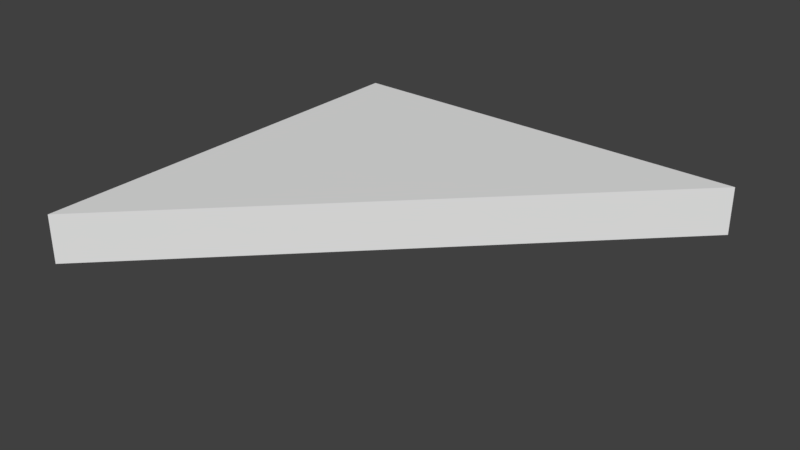 # Source: teleport-base.blend  (saved by Blender 2.79.0; exported with 4.5.12 LTS)
import bpy
from mathutils import Matrix  # noqa: F401  (used for matrix-valued properties, if any)

bpy.ops.wm.read_factory_settings(use_empty=True)
scene = bpy.context.scene
scene.name = 'Scene'

# ---- collections
col_collection_1 = bpy.data.collections.new('Collection 1'); scene.collection.children.link(col_collection_1)

# ---- world
world_world = bpy.data.worlds.new('World'); scene.world = world_world
world_world.color = (0.05088, 0.05088, 0.05088)
world_world.use_sun_shadow = False
world_world.sun_shadow_jitter_overblur = 0.0
world_world.cycles.sampling_method = 'MANUAL'

# ---- meshes
me_plane = bpy.data.meshes.new('Plane')
me_plane.from_pydata([(-1.0, -1.0, 0.0), (-1.0, -1.0, 0.2261), (-1.0, 1.0, 0.0), (1.0, 1.0, 0.0), (-1.0, 1.0, 0.2261), (1.0, 1.0, 0.2261)], [], [(2, 0, 3), (4, 5, 1), (2, 3, 5, 4), (3, 0, 1, 5), (0, 2, 4, 1)])
me_plane.use_remesh_preserve_volume = False
me_plane.use_remesh_preserve_attributes = False
me_plane.use_mirror_vertex_groups = False
me_plane.update()

# ---- objects
ob_plane = bpy.data.objects.new('Plane', me_plane)

# ---- transforms, parenting, visibility, modifiers, constraints
ob_plane.location = (0.0, 0.0, 0.0)
ob_plane.lineart.crease_threshold = 0.0
_vg = ob_plane.vertex_groups.new(name='Group')

# ---- collection membership
col_collection_1.objects.link(ob_plane)

# ---- scene / render settings (as saved in the file)
scene.frame_start = 1; scene.frame_end = 250; scene.frame_set(1)
scene.render.engine = 'BLENDER_EEVEE_NEXT'
scene.render.resolution_percentage = 50
scene.render.dither_intensity = 0.0
scene.cycles.use_denoising = False
scene.cycles.samples = 128
scene.cycles.sampling_pattern = 'TABULATED_SOBOL'
scene.cycles.use_adaptive_sampling = False
scene.cycles.use_light_tree = False
scene.cycles.blur_glossy = 0.0
scene.cycles.sample_clamp_indirect = 0.0
scene.view_settings.view_transform = 'Standard'
bpy.context.view_layer.update()

# ---- added for rendering (the .blend has no active camera and no usable light): camera, sun
cam_auto = bpy.data.cameras.new('AutoCamera')
cam_auto.lens = 50.0
cam_auto.sensor_width = 36.0
cam_auto.clip_end = 1000.0
ob_auto_camera = bpy.data.objects.new('AutoCamera', cam_auto)
scene.collection.objects.link(ob_auto_camera)
ob_auto_camera.location = (2.62528, -3.15034, 2.21329)
ob_auto_camera.rotation_euler = (1.09748, -7.21219e-08, 0.694738)
scene.camera = ob_auto_camera
light_auto_sun = bpy.data.lights.new('AutoSun', 'SUN')
light_auto_sun.energy = 3.0
light_auto_sun.angle = 0.0523599
ob_auto_sun = bpy.data.objects.new('AutoSun', light_auto_sun)
scene.collection.objects.link(ob_auto_sun)
ob_auto_sun.rotation_euler = (0.872665, 0.174533, 0.523599)
bpy.context.view_layer.update()
